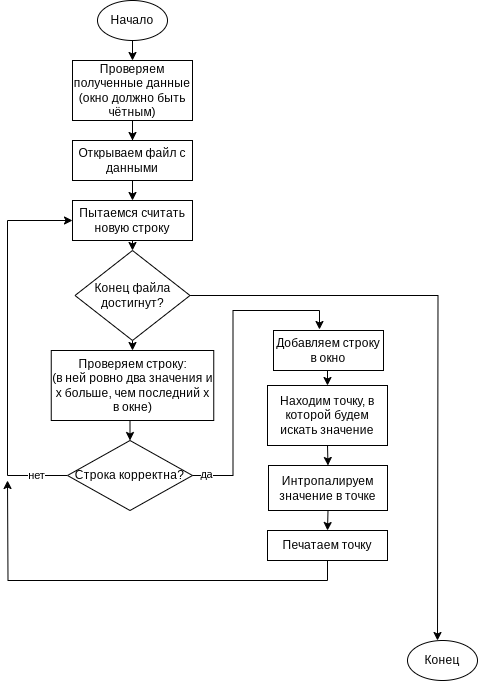

The diagram above was exported from draw.io. Its source (the exported page's mxGraphModel, read from the mxfile embedded in the PNG):
<mxGraphModel dx="1386" dy="807" grid="1" gridSize="10" guides="1" tooltips="1" connect="1" arrows="1" fold="1" page="1" pageScale="1" pageWidth="827" pageHeight="1169" math="0" shadow="0">
  <root>
    <mxCell id="0" />
    <mxCell id="1" parent="0" />
    <mxCell id="cns4iKULPy71R7wLpLsw-28" style="edgeStyle=orthogonalEdgeStyle;rounded=0;orthogonalLoop=1;jettySize=auto;html=1;exitX=0.5;exitY=1;exitDx=0;exitDy=0;entryX=0.5;entryY=0;entryDx=0;entryDy=0;" edge="1" parent="1" source="cns4iKULPy71R7wLpLsw-1" target="cns4iKULPy71R7wLpLsw-2">
      <mxGeometry relative="1" as="geometry" />
    </mxCell>
    <mxCell id="cns4iKULPy71R7wLpLsw-1" value="Начало" style="ellipse;whiteSpace=wrap;html=1;" vertex="1" parent="1">
      <mxGeometry x="320" y="20" width="70" height="40" as="geometry" />
    </mxCell>
    <mxCell id="cns4iKULPy71R7wLpLsw-23" style="edgeStyle=orthogonalEdgeStyle;rounded=0;orthogonalLoop=1;jettySize=auto;html=1;exitX=0.5;exitY=1;exitDx=0;exitDy=0;" edge="1" parent="1" source="cns4iKULPy71R7wLpLsw-2" target="cns4iKULPy71R7wLpLsw-3">
      <mxGeometry relative="1" as="geometry" />
    </mxCell>
    <mxCell id="cns4iKULPy71R7wLpLsw-2" value="Проверяем полученные данные&lt;br&gt;(окно должно быть чётным)" style="rounded=0;whiteSpace=wrap;html=1;" vertex="1" parent="1">
      <mxGeometry x="295" y="80" width="120" height="60" as="geometry" />
    </mxCell>
    <mxCell id="cns4iKULPy71R7wLpLsw-24" style="edgeStyle=orthogonalEdgeStyle;rounded=0;orthogonalLoop=1;jettySize=auto;html=1;exitX=0.5;exitY=1;exitDx=0;exitDy=0;entryX=0.5;entryY=0;entryDx=0;entryDy=0;" edge="1" parent="1" source="cns4iKULPy71R7wLpLsw-3" target="cns4iKULPy71R7wLpLsw-4">
      <mxGeometry relative="1" as="geometry" />
    </mxCell>
    <mxCell id="cns4iKULPy71R7wLpLsw-3" value="Открываем файл с данными" style="rounded=0;whiteSpace=wrap;html=1;" vertex="1" parent="1">
      <mxGeometry x="295" y="160" width="120" height="40" as="geometry" />
    </mxCell>
    <mxCell id="cns4iKULPy71R7wLpLsw-25" style="edgeStyle=orthogonalEdgeStyle;rounded=0;orthogonalLoop=1;jettySize=auto;html=1;exitX=0.5;exitY=1;exitDx=0;exitDy=0;entryX=0.5;entryY=0;entryDx=0;entryDy=0;" edge="1" parent="1" source="cns4iKULPy71R7wLpLsw-4" target="cns4iKULPy71R7wLpLsw-5">
      <mxGeometry relative="1" as="geometry" />
    </mxCell>
    <mxCell id="cns4iKULPy71R7wLpLsw-4" value="Пытаемся считать новую строку" style="rounded=0;whiteSpace=wrap;html=1;" vertex="1" parent="1">
      <mxGeometry x="295" y="220" width="120" height="40" as="geometry" />
    </mxCell>
    <mxCell id="cns4iKULPy71R7wLpLsw-26" style="edgeStyle=orthogonalEdgeStyle;rounded=0;orthogonalLoop=1;jettySize=auto;html=1;exitX=0.5;exitY=1;exitDx=0;exitDy=0;entryX=0.5;entryY=0;entryDx=0;entryDy=0;" edge="1" parent="1" source="cns4iKULPy71R7wLpLsw-5" target="cns4iKULPy71R7wLpLsw-8">
      <mxGeometry relative="1" as="geometry" />
    </mxCell>
    <mxCell id="cns4iKULPy71R7wLpLsw-30" style="edgeStyle=orthogonalEdgeStyle;rounded=0;orthogonalLoop=1;jettySize=auto;html=1;exitX=1;exitY=0.5;exitDx=0;exitDy=0;" edge="1" parent="1" source="cns4iKULPy71R7wLpLsw-5">
      <mxGeometry relative="1" as="geometry">
        <mxPoint x="660" y="660" as="targetPoint" />
      </mxGeometry>
    </mxCell>
    <mxCell id="cns4iKULPy71R7wLpLsw-5" value="Конец файла достигнут?" style="rhombus;whiteSpace=wrap;html=1;" vertex="1" parent="1">
      <mxGeometry x="297.5" y="270" width="115" height="90" as="geometry" />
    </mxCell>
    <mxCell id="cns4iKULPy71R7wLpLsw-27" style="edgeStyle=orthogonalEdgeStyle;rounded=0;orthogonalLoop=1;jettySize=auto;html=1;exitX=0.5;exitY=1;exitDx=0;exitDy=0;entryX=0.5;entryY=0;entryDx=0;entryDy=0;" edge="1" parent="1" source="cns4iKULPy71R7wLpLsw-8" target="cns4iKULPy71R7wLpLsw-9">
      <mxGeometry relative="1" as="geometry" />
    </mxCell>
    <mxCell id="cns4iKULPy71R7wLpLsw-8" value="Проверяем строку:&lt;br&gt;(в ней ровно два значения и х больше, чем последний х в окне)" style="rounded=0;whiteSpace=wrap;html=1;" vertex="1" parent="1">
      <mxGeometry x="273.75" y="370" width="162.5" height="70" as="geometry" />
    </mxCell>
    <mxCell id="cns4iKULPy71R7wLpLsw-10" style="edgeStyle=orthogonalEdgeStyle;rounded=0;orthogonalLoop=1;jettySize=auto;html=1;exitX=0;exitY=0.5;exitDx=0;exitDy=0;entryX=0;entryY=0.5;entryDx=0;entryDy=0;" edge="1" parent="1" source="cns4iKULPy71R7wLpLsw-9" target="cns4iKULPy71R7wLpLsw-4">
      <mxGeometry relative="1" as="geometry">
        <Array as="points">
          <mxPoint x="230" y="495" />
          <mxPoint x="230" y="240" />
        </Array>
      </mxGeometry>
    </mxCell>
    <mxCell id="cns4iKULPy71R7wLpLsw-11" value="нет" style="edgeLabel;html=1;align=center;verticalAlign=middle;resizable=0;points=[];" vertex="1" connectable="0" parent="cns4iKULPy71R7wLpLsw-10">
      <mxGeometry x="-0.8316" y="-1" relative="1" as="geometry">
        <mxPoint as="offset" />
      </mxGeometry>
    </mxCell>
    <mxCell id="cns4iKULPy71R7wLpLsw-9" value="Строка корректна?" style="rhombus;whiteSpace=wrap;html=1;" vertex="1" parent="1">
      <mxGeometry x="290" y="460" width="125" height="70" as="geometry" />
    </mxCell>
    <mxCell id="cns4iKULPy71R7wLpLsw-20" style="edgeStyle=orthogonalEdgeStyle;rounded=0;orthogonalLoop=1;jettySize=auto;html=1;exitX=0.5;exitY=1;exitDx=0;exitDy=0;entryX=0.5;entryY=0;entryDx=0;entryDy=0;" edge="1" parent="1" source="cns4iKULPy71R7wLpLsw-15" target="cns4iKULPy71R7wLpLsw-16">
      <mxGeometry relative="1" as="geometry" />
    </mxCell>
    <mxCell id="cns4iKULPy71R7wLpLsw-15" value="Добавляем строку в окно" style="rounded=0;whiteSpace=wrap;html=1;" vertex="1" parent="1">
      <mxGeometry x="496" y="350" width="110" height="40" as="geometry" />
    </mxCell>
    <mxCell id="cns4iKULPy71R7wLpLsw-21" style="edgeStyle=orthogonalEdgeStyle;rounded=0;orthogonalLoop=1;jettySize=auto;html=1;exitX=0.5;exitY=1;exitDx=0;exitDy=0;entryX=0.5;entryY=0;entryDx=0;entryDy=0;" edge="1" parent="1" source="cns4iKULPy71R7wLpLsw-16" target="cns4iKULPy71R7wLpLsw-17">
      <mxGeometry relative="1" as="geometry" />
    </mxCell>
    <mxCell id="cns4iKULPy71R7wLpLsw-16" value="Находим точку, в которой будем искать значение" style="rounded=0;whiteSpace=wrap;html=1;" vertex="1" parent="1">
      <mxGeometry x="490" y="405" width="120" height="60" as="geometry" />
    </mxCell>
    <mxCell id="cns4iKULPy71R7wLpLsw-22" style="edgeStyle=orthogonalEdgeStyle;rounded=0;orthogonalLoop=1;jettySize=auto;html=1;exitX=0.5;exitY=1;exitDx=0;exitDy=0;entryX=0.5;entryY=0;entryDx=0;entryDy=0;" edge="1" parent="1" source="cns4iKULPy71R7wLpLsw-17" target="cns4iKULPy71R7wLpLsw-18">
      <mxGeometry relative="1" as="geometry" />
    </mxCell>
    <mxCell id="cns4iKULPy71R7wLpLsw-17" value="Интропалируем значение в точке" style="rounded=0;whiteSpace=wrap;html=1;" vertex="1" parent="1">
      <mxGeometry x="491" y="485" width="119" height="45" as="geometry" />
    </mxCell>
    <mxCell id="cns4iKULPy71R7wLpLsw-29" style="edgeStyle=orthogonalEdgeStyle;rounded=0;orthogonalLoop=1;jettySize=auto;html=1;exitX=0.5;exitY=1;exitDx=0;exitDy=0;" edge="1" parent="1" source="cns4iKULPy71R7wLpLsw-18">
      <mxGeometry relative="1" as="geometry">
        <mxPoint x="230" y="500" as="targetPoint" />
      </mxGeometry>
    </mxCell>
    <mxCell id="cns4iKULPy71R7wLpLsw-18" value="Печатаем точку" style="rounded=0;whiteSpace=wrap;html=1;" vertex="1" parent="1">
      <mxGeometry x="490" y="550" width="120" height="30" as="geometry" />
    </mxCell>
    <mxCell id="cns4iKULPy71R7wLpLsw-19" style="edgeStyle=orthogonalEdgeStyle;rounded=0;orthogonalLoop=1;jettySize=auto;html=1;exitX=1;exitY=0.5;exitDx=0;exitDy=0;entryX=0.418;entryY=-0.025;entryDx=0;entryDy=0;entryPerimeter=0;" edge="1" parent="1" source="cns4iKULPy71R7wLpLsw-9" target="cns4iKULPy71R7wLpLsw-15">
      <mxGeometry relative="1" as="geometry" />
    </mxCell>
    <mxCell id="cns4iKULPy71R7wLpLsw-31" value="да" style="edgeLabel;html=1;align=center;verticalAlign=middle;resizable=0;points=[];" vertex="1" connectable="0" parent="cns4iKULPy71R7wLpLsw-19">
      <mxGeometry x="-0.9164" y="2" relative="1" as="geometry">
        <mxPoint as="offset" />
      </mxGeometry>
    </mxCell>
    <mxCell id="cns4iKULPy71R7wLpLsw-32" value="Конец" style="ellipse;whiteSpace=wrap;html=1;" vertex="1" parent="1">
      <mxGeometry x="630" y="660" width="70" height="40" as="geometry" />
    </mxCell>
  </root>
</mxGraphModel>